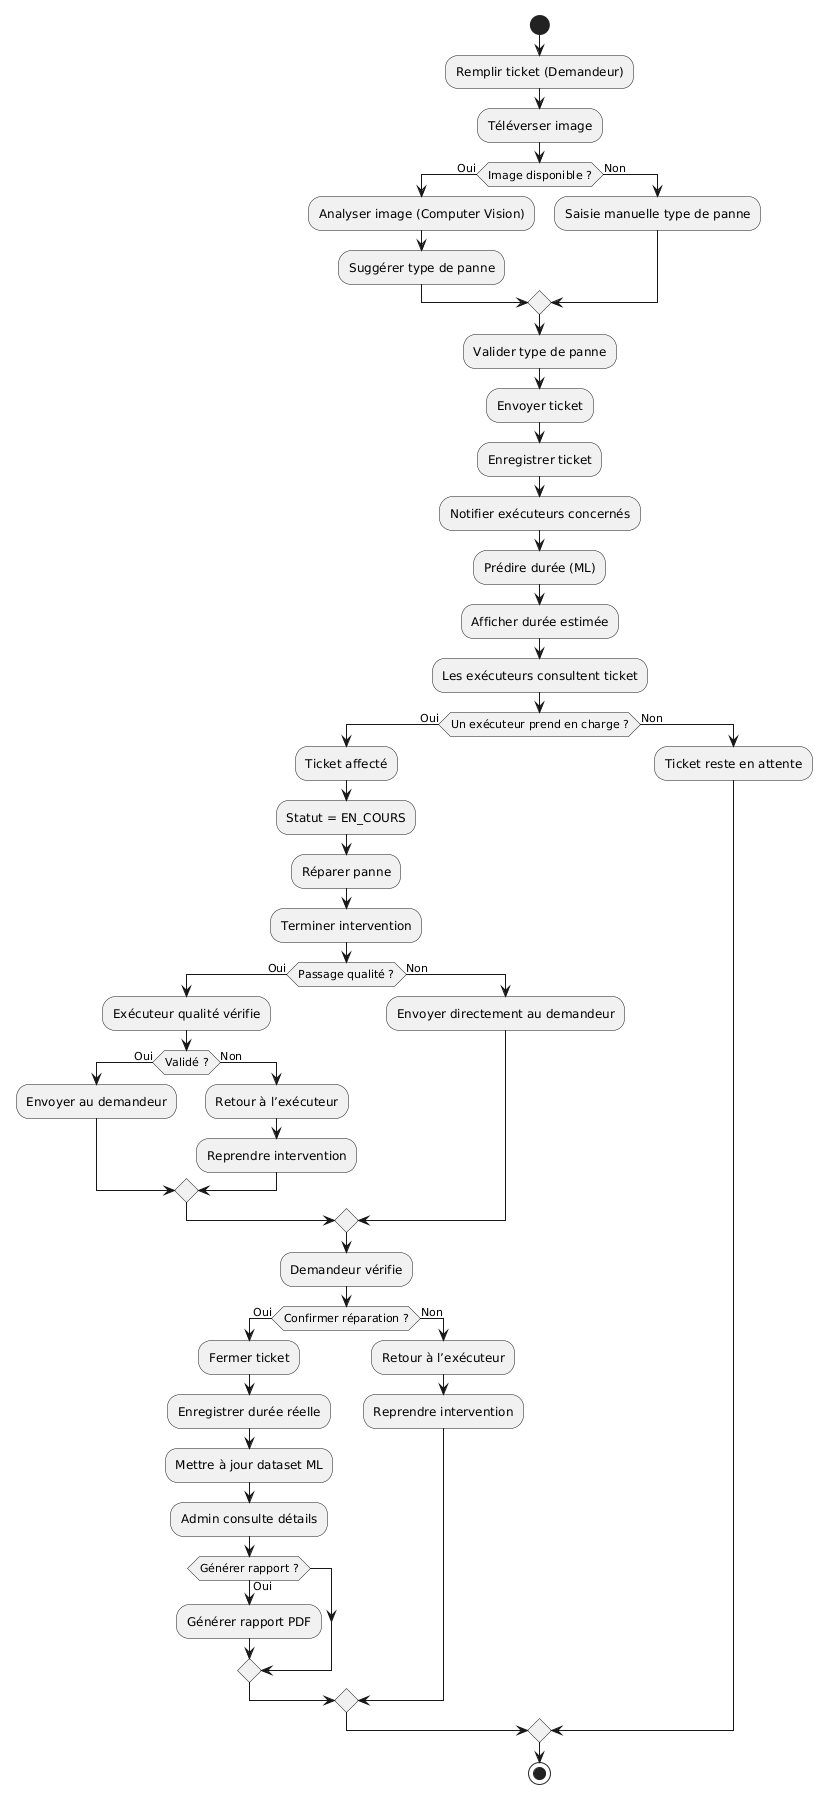

The diagram above was rendered by PlantUML. Its source (embedded in the PNG):
@startuml
skinparam monochrome true
skinparam shadowing false

start

:Remplir ticket (Demandeur);

:Téléverser image;

if (Image disponible ?) then (Oui)

  :Analyser image (Computer Vision);
  :Suggérer type de panne;

else (Non)

  :Saisie manuelle type de panne;

endif

:Valider type de panne;

:Envoyer ticket;

:Enregistrer ticket;

:Notifier exécuteurs concernés;

:Prédire durée (ML);
:Afficher durée estimée;

:Les exécuteurs consultent ticket;

if (Un exécuteur prend en charge ?) then (Oui)

  :Ticket affecté;
  :Statut = EN_COURS;

  :Réparer panne;

  :Terminer intervention;

  if (Passage qualité ?) then (Oui)

    :Exécuteur qualité vérifie;

    if (Validé ?) then (Oui)
      :Envoyer au demandeur;
    else (Non)
      :Retour à l’exécuteur;
      :Reprendre intervention;
    endif

  else (Non)
    :Envoyer directement au demandeur;
  endif

  :Demandeur vérifie;

  if (Confirmer réparation ?) then (Oui)

    :Fermer ticket;
    :Enregistrer durée réelle;

    :Mettre à jour dataset ML;

    :Admin consulte détails;

    if (Générer rapport ?) then (Oui)
      :Générer rapport PDF;
    endif

  else (Non)

    :Retour à l’exécuteur;
    :Reprendre intervention;

  endif

else (Non)

  :Ticket reste en attente;

endif

stop
@enduml